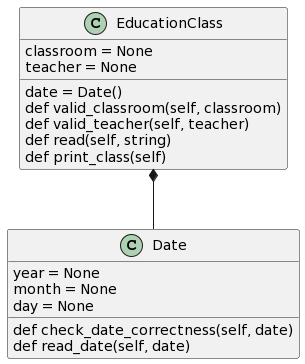

The diagram above was rendered by PlantUML. Its source (embedded in the PNG):
@startuml
class Date {
    year = None
    month = None
    day = None
    def check_date_correctness(self, date)
    def read_date(self, date)

}

class EducationClass {
    date = Date()
    classroom = None
    teacher = None
    def valid_classroom(self, classroom)
    def valid_teacher(self, teacher)
    def read(self, string)
    def print_class(self)
}

EducationClass *-- Date
@enduml